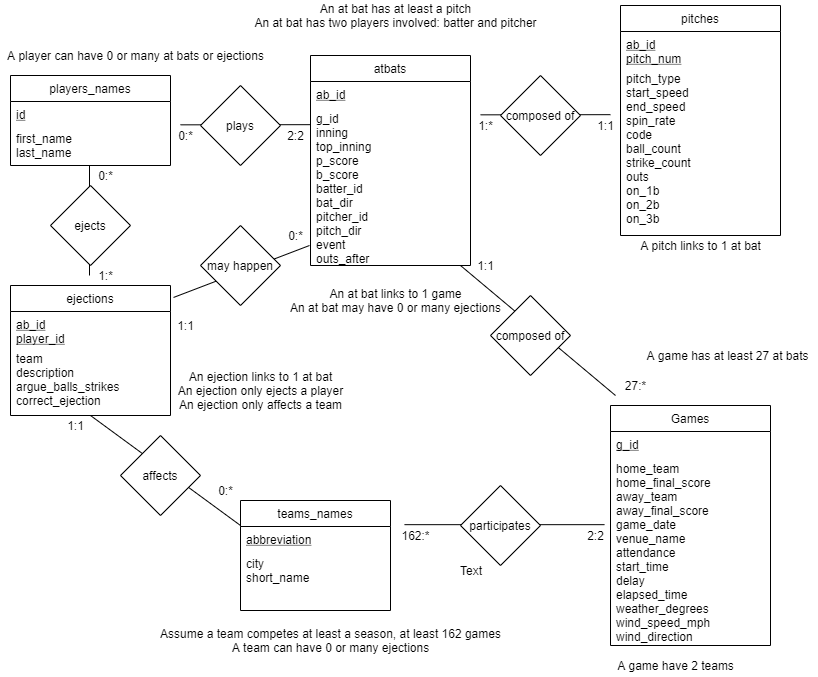

The diagram above was exported from draw.io. Its source (the exported page's mxGraphModel, read from the mxfile embedded in the PNG):
<mxGraphModel dx="981" dy="486" grid="1" gridSize="10" guides="1" tooltips="1" connect="1" arrows="1" fold="1" page="1" pageScale="1" pageWidth="850" pageHeight="1100" math="0" shadow="0">
  <root>
    <mxCell id="0" />
    <mxCell id="1" parent="0" />
    <mxCell id="Lu-qrCeOlnv2enhSAG_G-108" value="" style="endArrow=none;html=1;" edge="1" parent="1">
      <mxGeometry width="50" height="50" relative="1" as="geometry">
        <mxPoint x="469" y="365" as="sourcePoint" />
        <mxPoint x="624" y="495" as="targetPoint" />
      </mxGeometry>
    </mxCell>
    <mxCell id="Lu-qrCeOlnv2enhSAG_G-109" value="" style="endArrow=none;html=1;" edge="1" parent="1">
      <mxGeometry width="50" height="50" relative="1" as="geometry">
        <mxPoint x="189" y="224.3399999999997" as="sourcePoint" />
        <mxPoint x="319" y="224.17000000000007" as="targetPoint" />
      </mxGeometry>
    </mxCell>
    <mxCell id="Lu-qrCeOlnv2enhSAG_G-110" value="" style="endArrow=none;html=1;" edge="1" parent="1">
      <mxGeometry width="50" height="50" relative="1" as="geometry">
        <mxPoint x="489" y="214.3399999999998" as="sourcePoint" />
        <mxPoint x="619" y="214.16999999999996" as="targetPoint" />
      </mxGeometry>
    </mxCell>
    <mxCell id="Lu-qrCeOlnv2enhSAG_G-111" value="" style="endArrow=none;html=1;" edge="1" parent="1">
      <mxGeometry width="50" height="50" relative="1" as="geometry">
        <mxPoint x="413" y="624.1700000000001" as="sourcePoint" />
        <mxPoint x="613" y="624.1700000000001" as="targetPoint" />
      </mxGeometry>
    </mxCell>
    <mxCell id="Lu-qrCeOlnv2enhSAG_G-112" value="Games" style="swimlane;fontStyle=0;align=center;verticalAlign=top;childLayout=stackLayout;horizontal=1;startSize=26;horizontalStack=0;resizeParent=1;resizeLast=0;collapsible=1;marginBottom=0;rounded=0;shadow=0;strokeWidth=1;" vertex="1" parent="1">
      <mxGeometry x="619" y="505" width="160" height="240" as="geometry">
        <mxRectangle x="340" y="380" width="170" height="26" as="alternateBounds" />
      </mxGeometry>
    </mxCell>
    <mxCell id="Lu-qrCeOlnv2enhSAG_G-113" value="g_id" style="text;align=left;verticalAlign=top;spacingLeft=4;spacingRight=4;overflow=hidden;rotatable=0;points=[[0,0.5],[1,0.5]];portConstraint=eastwest;fontStyle=4" vertex="1" parent="Lu-qrCeOlnv2enhSAG_G-112">
      <mxGeometry y="26" width="160" height="24" as="geometry" />
    </mxCell>
    <mxCell id="Lu-qrCeOlnv2enhSAG_G-114" value="home_team&#10;home_final_score&#10;away_team&#10;away_final_score&#10;game_date&#10;venue_name&#10;attendance&#10;start_time&#10;delay&#10;elapsed_time&#10;weather_degrees&#10;wind_speed_mph&#10;wind_direction" style="text;align=left;verticalAlign=top;spacingLeft=4;spacingRight=4;overflow=hidden;rotatable=0;points=[[0,0.5],[1,0.5]];portConstraint=eastwest;fontStyle=0" vertex="1" parent="Lu-qrCeOlnv2enhSAG_G-112">
      <mxGeometry y="50" width="160" height="190" as="geometry" />
    </mxCell>
    <mxCell id="Lu-qrCeOlnv2enhSAG_G-115" value="atbats" style="swimlane;fontStyle=0;align=center;verticalAlign=top;childLayout=stackLayout;horizontal=1;startSize=26;horizontalStack=0;resizeParent=1;resizeLast=0;collapsible=1;marginBottom=0;rounded=0;shadow=0;strokeWidth=1;" vertex="1" parent="1">
      <mxGeometry x="319" y="155" width="160" height="210" as="geometry">
        <mxRectangle x="340" y="380" width="170" height="26" as="alternateBounds" />
      </mxGeometry>
    </mxCell>
    <mxCell id="Lu-qrCeOlnv2enhSAG_G-116" value="ab_id" style="text;align=left;verticalAlign=top;spacingLeft=4;spacingRight=4;overflow=hidden;rotatable=0;points=[[0,0.5],[1,0.5]];portConstraint=eastwest;fontStyle=4" vertex="1" parent="Lu-qrCeOlnv2enhSAG_G-115">
      <mxGeometry y="26" width="160" height="24" as="geometry" />
    </mxCell>
    <mxCell id="Lu-qrCeOlnv2enhSAG_G-117" value="g_id&#10;inning&#10;top_inning&#10;p_score&#10;b_score&#10;batter_id&#10;bat_dir&#10;pitcher_id&#10;pitch_dir&#10;event&#10;outs_after" style="text;align=left;verticalAlign=top;spacingLeft=4;spacingRight=4;overflow=hidden;rotatable=0;points=[[0,0.5],[1,0.5]];portConstraint=eastwest;fontStyle=0" vertex="1" parent="Lu-qrCeOlnv2enhSAG_G-115">
      <mxGeometry y="50" width="160" height="160" as="geometry" />
    </mxCell>
    <mxCell id="Lu-qrCeOlnv2enhSAG_G-118" value="players_names" style="swimlane;fontStyle=0;align=center;verticalAlign=top;childLayout=stackLayout;horizontal=1;startSize=26;horizontalStack=0;resizeParent=1;resizeLast=0;collapsible=1;marginBottom=0;rounded=0;shadow=0;strokeWidth=1;" vertex="1" parent="1">
      <mxGeometry x="19" y="175" width="160" height="90" as="geometry">
        <mxRectangle x="340" y="380" width="170" height="26" as="alternateBounds" />
      </mxGeometry>
    </mxCell>
    <mxCell id="Lu-qrCeOlnv2enhSAG_G-119" value="id" style="text;align=left;verticalAlign=top;spacingLeft=4;spacingRight=4;overflow=hidden;rotatable=0;points=[[0,0.5],[1,0.5]];portConstraint=eastwest;fontStyle=4" vertex="1" parent="Lu-qrCeOlnv2enhSAG_G-118">
      <mxGeometry y="26" width="160" height="24" as="geometry" />
    </mxCell>
    <mxCell id="Lu-qrCeOlnv2enhSAG_G-120" value="first_name&#10;last_name" style="text;align=left;verticalAlign=top;spacingLeft=4;spacingRight=4;overflow=hidden;rotatable=0;points=[[0,0.5],[1,0.5]];portConstraint=eastwest;fontStyle=0" vertex="1" parent="Lu-qrCeOlnv2enhSAG_G-118">
      <mxGeometry y="50" width="160" height="40" as="geometry" />
    </mxCell>
    <mxCell id="Lu-qrCeOlnv2enhSAG_G-121" value="pitches" style="swimlane;fontStyle=0;align=center;verticalAlign=top;childLayout=stackLayout;horizontal=1;startSize=26;horizontalStack=0;resizeParent=1;resizeLast=0;collapsible=1;marginBottom=0;rounded=0;shadow=0;strokeWidth=1;perimeterSpacing=0;" vertex="1" parent="1">
      <mxGeometry x="629" y="105" width="160" height="230" as="geometry">
        <mxRectangle x="340" y="380" width="170" height="26" as="alternateBounds" />
      </mxGeometry>
    </mxCell>
    <mxCell id="Lu-qrCeOlnv2enhSAG_G-122" value="ab_id&#10;pitch_num" style="text;align=left;verticalAlign=top;spacingLeft=4;spacingRight=4;overflow=hidden;rotatable=0;points=[[0,0.5],[1,0.5]];portConstraint=eastwest;fontStyle=4" vertex="1" parent="Lu-qrCeOlnv2enhSAG_G-121">
      <mxGeometry y="26" width="160" height="34" as="geometry" />
    </mxCell>
    <mxCell id="Lu-qrCeOlnv2enhSAG_G-123" value="pitch_type&#10;start_speed&#10;end_speed&#10;spin_rate&#10;code&#10;ball_count&#10;strike_count&#10;outs&#10;on_1b&#10;on_2b&#10;on_3b" style="text;align=left;verticalAlign=top;spacingLeft=4;spacingRight=4;overflow=hidden;rotatable=0;points=[[0,0.5],[1,0.5]];portConstraint=eastwest;fontStyle=0" vertex="1" parent="Lu-qrCeOlnv2enhSAG_G-121">
      <mxGeometry y="60" width="160" height="170" as="geometry" />
    </mxCell>
    <mxCell id="Lu-qrCeOlnv2enhSAG_G-124" value="teams_names" style="swimlane;fontStyle=0;align=center;verticalAlign=top;childLayout=stackLayout;horizontal=1;startSize=26;horizontalStack=0;resizeParent=1;resizeLast=0;collapsible=1;marginBottom=0;rounded=0;shadow=0;strokeWidth=1;" vertex="1" parent="1">
      <mxGeometry x="249" y="600" width="150" height="110" as="geometry">
        <mxRectangle x="340" y="380" width="170" height="26" as="alternateBounds" />
      </mxGeometry>
    </mxCell>
    <mxCell id="Lu-qrCeOlnv2enhSAG_G-125" value="abbreviation" style="text;align=left;verticalAlign=top;spacingLeft=4;spacingRight=4;overflow=hidden;rotatable=0;points=[[0,0.5],[1,0.5]];portConstraint=eastwest;fontStyle=4" vertex="1" parent="Lu-qrCeOlnv2enhSAG_G-124">
      <mxGeometry y="26" width="150" height="24" as="geometry" />
    </mxCell>
    <mxCell id="Lu-qrCeOlnv2enhSAG_G-164" value="city&#10;short_name" style="text;align=left;verticalAlign=top;spacingLeft=4;spacingRight=4;overflow=hidden;rotatable=0;points=[[0,0.5],[1,0.5]];portConstraint=eastwest;fontStyle=0" vertex="1" parent="Lu-qrCeOlnv2enhSAG_G-124">
      <mxGeometry y="50" width="150" height="40" as="geometry" />
    </mxCell>
    <mxCell id="Lu-qrCeOlnv2enhSAG_G-126" value="participates" style="rhombus;whiteSpace=wrap;html=1;" vertex="1" parent="1">
      <mxGeometry x="469" y="585" width="80" height="80" as="geometry" />
    </mxCell>
    <mxCell id="Lu-qrCeOlnv2enhSAG_G-127" value="composed of" style="rhombus;whiteSpace=wrap;html=1;" vertex="1" parent="1">
      <mxGeometry x="499" y="395" width="80" height="80" as="geometry" />
    </mxCell>
    <mxCell id="Lu-qrCeOlnv2enhSAG_G-128" value="plays" style="rhombus;whiteSpace=wrap;html=1;" vertex="1" parent="1">
      <mxGeometry x="209" y="185" width="80" height="80" as="geometry" />
    </mxCell>
    <mxCell id="Lu-qrCeOlnv2enhSAG_G-129" value="composed of" style="rhombus;whiteSpace=wrap;html=1;" vertex="1" parent="1">
      <mxGeometry x="509" y="175" width="80" height="80" as="geometry" />
    </mxCell>
    <mxCell id="Lu-qrCeOlnv2enhSAG_G-130" value="" style="endArrow=none;html=1;entryX=1.019;entryY=0.092;entryDx=0;entryDy=0;entryPerimeter=0;" edge="1" parent="1" target="Lu-qrCeOlnv2enhSAG_G-142">
      <mxGeometry width="50" height="50" relative="1" as="geometry">
        <mxPoint x="317.99999999999994" y="344.9999999999998" as="sourcePoint" />
        <mxPoint x="317.99999999999994" y="454.83000000000004" as="targetPoint" />
      </mxGeometry>
    </mxCell>
    <mxCell id="Lu-qrCeOlnv2enhSAG_G-131" value="may happen" style="rhombus;whiteSpace=wrap;html=1;" vertex="1" parent="1">
      <mxGeometry x="209" y="325" width="80" height="80" as="geometry" />
    </mxCell>
    <mxCell id="Lu-qrCeOlnv2enhSAG_G-132" value="162:*" style="text;html=1;align=center;verticalAlign=middle;resizable=0;points=[];autosize=1;" vertex="1" parent="1">
      <mxGeometry x="404" y="625" width="40" height="20" as="geometry" />
    </mxCell>
    <mxCell id="Lu-qrCeOlnv2enhSAG_G-133" value="2:2" style="text;html=1;align=center;verticalAlign=middle;resizable=0;points=[];autosize=1;" vertex="1" parent="1">
      <mxGeometry x="589" y="625" width="30" height="20" as="geometry" />
    </mxCell>
    <mxCell id="Lu-qrCeOlnv2enhSAG_G-134" value="27:*" style="text;html=1;align=center;verticalAlign=middle;resizable=0;points=[];autosize=1;" vertex="1" parent="1">
      <mxGeometry x="624" y="475" width="40" height="20" as="geometry" />
    </mxCell>
    <mxCell id="Lu-qrCeOlnv2enhSAG_G-135" value="1:1" style="text;html=1;align=center;verticalAlign=middle;resizable=0;points=[];autosize=1;" vertex="1" parent="1">
      <mxGeometry x="479" y="355" width="30" height="20" as="geometry" />
    </mxCell>
    <mxCell id="Lu-qrCeOlnv2enhSAG_G-136" value="0:*" style="text;html=1;align=center;verticalAlign=middle;resizable=0;points=[];autosize=1;" vertex="1" parent="1">
      <mxGeometry x="179" y="225" width="30" height="20" as="geometry" />
    </mxCell>
    <mxCell id="Lu-qrCeOlnv2enhSAG_G-137" value="2:2" style="text;html=1;align=center;verticalAlign=middle;resizable=0;points=[];autosize=1;" vertex="1" parent="1">
      <mxGeometry x="289" y="225" width="30" height="20" as="geometry" />
    </mxCell>
    <mxCell id="Lu-qrCeOlnv2enhSAG_G-138" value="1:*" style="text;html=1;align=center;verticalAlign=middle;resizable=0;points=[];autosize=1;" vertex="1" parent="1">
      <mxGeometry x="479" y="215" width="30" height="20" as="geometry" />
    </mxCell>
    <mxCell id="Lu-qrCeOlnv2enhSAG_G-139" value="1:1" style="text;html=1;align=center;verticalAlign=middle;resizable=0;points=[];autosize=1;" vertex="1" parent="1">
      <mxGeometry x="599" y="215" width="30" height="20" as="geometry" />
    </mxCell>
    <mxCell id="Lu-qrCeOlnv2enhSAG_G-140" value="1:1" style="text;html=1;align=center;verticalAlign=middle;resizable=0;points=[];autosize=1;" vertex="1" parent="1">
      <mxGeometry x="179" y="415" width="30" height="20" as="geometry" />
    </mxCell>
    <mxCell id="Lu-qrCeOlnv2enhSAG_G-141" value="0:*" style="text;html=1;align=center;verticalAlign=middle;resizable=0;points=[];autosize=1;" vertex="1" parent="1">
      <mxGeometry x="289" y="325" width="30" height="20" as="geometry" />
    </mxCell>
    <mxCell id="Lu-qrCeOlnv2enhSAG_G-142" value="ejections" style="swimlane;fontStyle=0;align=center;verticalAlign=top;childLayout=stackLayout;horizontal=1;startSize=26;horizontalStack=0;resizeParent=1;resizeLast=0;collapsible=1;marginBottom=0;rounded=0;shadow=0;strokeWidth=1;" vertex="1" parent="1">
      <mxGeometry x="19" y="385" width="160" height="130" as="geometry">
        <mxRectangle x="340" y="380" width="170" height="26" as="alternateBounds" />
      </mxGeometry>
    </mxCell>
    <mxCell id="Lu-qrCeOlnv2enhSAG_G-143" value="ab_id&#10;player_id" style="text;align=left;verticalAlign=top;spacingLeft=4;spacingRight=4;overflow=hidden;rotatable=0;points=[[0,0.5],[1,0.5]];portConstraint=eastwest;fontStyle=4" vertex="1" parent="Lu-qrCeOlnv2enhSAG_G-142">
      <mxGeometry y="26" width="160" height="34" as="geometry" />
    </mxCell>
    <mxCell id="Lu-qrCeOlnv2enhSAG_G-144" value="team&#10;description&#10;argue_balls_strikes&#10;correct_ejection" style="text;align=left;verticalAlign=top;spacingLeft=4;spacingRight=4;overflow=hidden;rotatable=0;points=[[0,0.5],[1,0.5]];portConstraint=eastwest;fontStyle=0" vertex="1" parent="Lu-qrCeOlnv2enhSAG_G-142">
      <mxGeometry y="60" width="160" height="60" as="geometry" />
    </mxCell>
    <mxCell id="Lu-qrCeOlnv2enhSAG_G-145" value="" style="endArrow=none;html=1;entryX=0.5;entryY=1;entryDx=0;entryDy=0;" edge="1" parent="1" target="Lu-qrCeOlnv2enhSAG_G-142">
      <mxGeometry width="50" height="50" relative="1" as="geometry">
        <mxPoint x="249" y="624.9999999999998" as="sourcePoint" />
        <mxPoint x="113.03999999999996" y="676.96" as="targetPoint" />
      </mxGeometry>
    </mxCell>
    <mxCell id="Lu-qrCeOlnv2enhSAG_G-146" value="affects" style="rhombus;whiteSpace=wrap;html=1;" vertex="1" parent="1">
      <mxGeometry x="129" y="535" width="80" height="80" as="geometry" />
    </mxCell>
    <mxCell id="Lu-qrCeOlnv2enhSAG_G-147" value="1:1" style="text;html=1;align=center;verticalAlign=middle;resizable=0;points=[];autosize=1;" vertex="1" parent="1">
      <mxGeometry x="69" y="515" width="30" height="20" as="geometry" />
    </mxCell>
    <mxCell id="Lu-qrCeOlnv2enhSAG_G-148" value="0:*" style="text;html=1;align=center;verticalAlign=middle;resizable=0;points=[];autosize=1;" vertex="1" parent="1">
      <mxGeometry x="219" y="580" width="30" height="20" as="geometry" />
    </mxCell>
    <mxCell id="Lu-qrCeOlnv2enhSAG_G-149" value="" style="endArrow=none;html=1;entryX=0.5;entryY=1;entryDx=0;entryDy=0;" edge="1" parent="1">
      <mxGeometry width="50" height="50" relative="1" as="geometry">
        <mxPoint x="98" y="375" as="sourcePoint" />
        <mxPoint x="98" y="265" as="targetPoint" />
      </mxGeometry>
    </mxCell>
    <mxCell id="Lu-qrCeOlnv2enhSAG_G-150" value="ejects" style="rhombus;whiteSpace=wrap;html=1;" vertex="1" parent="1">
      <mxGeometry x="59" y="285" width="80" height="80" as="geometry" />
    </mxCell>
    <mxCell id="Lu-qrCeOlnv2enhSAG_G-151" value="0:*" style="text;html=1;align=center;verticalAlign=middle;resizable=0;points=[];autosize=1;" vertex="1" parent="1">
      <mxGeometry x="99" y="265" width="30" height="20" as="geometry" />
    </mxCell>
    <mxCell id="Lu-qrCeOlnv2enhSAG_G-152" value="1:*" style="text;html=1;align=center;verticalAlign=middle;resizable=0;points=[];autosize=1;" vertex="1" parent="1">
      <mxGeometry x="99" y="365" width="30" height="20" as="geometry" />
    </mxCell>
    <mxCell id="Lu-qrCeOlnv2enhSAG_G-153" value="A game have 2 teams" style="text;html=1;align=center;verticalAlign=middle;resizable=0;points=[];autosize=1;" vertex="1" parent="1">
      <mxGeometry x="619" y="755" width="130" height="20" as="geometry" />
    </mxCell>
    <mxCell id="Lu-qrCeOlnv2enhSAG_G-154" value="Assume a team competes at least a season, at least 162 games&lt;br&gt;A team can have 0 or many ejections" style="text;html=1;align=center;verticalAlign=middle;resizable=0;points=[];autosize=1;" vertex="1" parent="1">
      <mxGeometry x="159" y="725" width="360" height="30" as="geometry" />
    </mxCell>
    <mxCell id="Lu-qrCeOlnv2enhSAG_G-155" value="A game has at least 27 at bats" style="text;html=1;align=center;verticalAlign=middle;resizable=0;points=[];autosize=1;" vertex="1" parent="1">
      <mxGeometry x="646" y="445" width="180" height="20" as="geometry" />
    </mxCell>
    <mxCell id="Lu-qrCeOlnv2enhSAG_G-156" value="A pitch links to 1 at bat" style="text;html=1;align=center;verticalAlign=middle;resizable=0;points=[];autosize=1;" vertex="1" parent="1">
      <mxGeometry x="639" y="335" width="140" height="20" as="geometry" />
    </mxCell>
    <mxCell id="Lu-qrCeOlnv2enhSAG_G-157" value="An at bat has at least a pitch&lt;br&gt;An at bat has two players involved: batter and pitcher" style="text;html=1;align=center;verticalAlign=middle;resizable=0;points=[];autosize=1;" vertex="1" parent="1">
      <mxGeometry x="254" y="100" width="300" height="30" as="geometry" />
    </mxCell>
    <mxCell id="Lu-qrCeOlnv2enhSAG_G-158" value="An at bat links to 1 game&lt;br&gt;An at bat may have 0 or many ejections" style="text;html=1;align=center;verticalAlign=middle;resizable=0;points=[];autosize=1;" vertex="1" parent="1">
      <mxGeometry x="289" y="385" width="230" height="30" as="geometry" />
    </mxCell>
    <mxCell id="Lu-qrCeOlnv2enhSAG_G-159" value="A player can have 0 or many at bats or ejections" style="text;html=1;align=center;verticalAlign=middle;resizable=0;points=[];autosize=1;" vertex="1" parent="1">
      <mxGeometry x="9" y="145" width="270" height="20" as="geometry" />
    </mxCell>
    <mxCell id="Lu-qrCeOlnv2enhSAG_G-160" value="An ejection links to 1 at bat&lt;br&gt;An ejection only ejects a player&lt;br&gt;An ejection only affects a team" style="text;html=1;align=center;verticalAlign=middle;resizable=0;points=[];autosize=1;" vertex="1" parent="1">
      <mxGeometry x="179" y="465" width="180" height="50" as="geometry" />
    </mxCell>
    <mxCell id="Lu-qrCeOlnv2enhSAG_G-161" value="Text" style="text;html=1;strokeColor=none;fillColor=none;align=center;verticalAlign=middle;whiteSpace=wrap;rounded=0;" vertex="1" parent="1">
      <mxGeometry x="460" y="660" width="40" height="20" as="geometry" />
    </mxCell>
  </root>
</mxGraphModel>